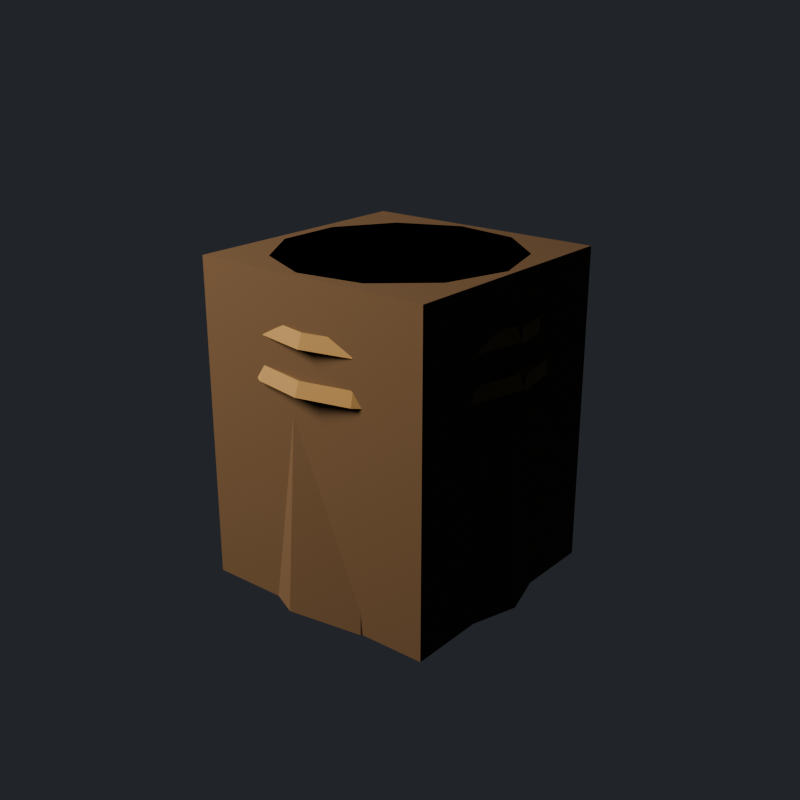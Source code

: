 # Source: homestead_stool.blend  (saved by Blender 5.4.6; exported with 4.5.12 LTS)
import bpy
from mathutils import Matrix  # noqa: F401  (used for matrix-valued properties, if any)

bpy.ops.wm.read_factory_settings(use_empty=True)
scene = bpy.context.scene
scene.name = 'HomesteadStoolAsset'

# ---- collections
col_stubby_homesteadstool = bpy.data.collections.new('STUBBY_HomesteadStool'); scene.collection.children.link(col_stubby_homesteadstool)

# ---- materials (node trees are filled in below, after node groups)
mat_homesteadstool_timber = bpy.data.materials.new('HomesteadStool_Timber')
mat_homesteadstool_timber.diffuse_color = (0.1022, 0.06848, 0.04231, 1.0)
mat_homesteadstool_cutwood = bpy.data.materials.new('HomesteadStool_CutWood')
mat_homesteadstool_cutwood.diffuse_color = (0.2542, 0.1946, 0.1221, 1.0)
mat_homesteadstool_rope = bpy.data.materials.new('HomesteadStool_Rope')
mat_homesteadstool_rope.diffuse_color = (0.2542, 0.1779, 0.08438, 1.0)

# ---- material node trees
mat_homesteadstool_timber.use_nodes = True; mat_homesteadstool_timber.node_tree.nodes.clear()
_N = mat_homesteadstool_timber.node_tree.nodes; _L = mat_homesteadstool_timber.node_tree.links
n0 = _N.new('ShaderNodeBsdfPrincipled'); n0.name = 'Principled BSDF'; n0.location = (-200, 100)
n0.inputs[0].default_value = (0.1022, 0.06848, 0.04231, 1.0)
n0.inputs[2].default_value = 0.9
n0.inputs[10].default_value = 0.005
n1 = _N.new('ShaderNodeOutputMaterial'); n1.name = 'Material Output'; n1.location = (200, 100)
_L.new(n0.outputs[0], n1.inputs[0])
n1.is_active_output = True
mat_homesteadstool_cutwood.use_nodes = True; mat_homesteadstool_cutwood.node_tree.nodes.clear()
_N = mat_homesteadstool_cutwood.node_tree.nodes; _L = mat_homesteadstool_cutwood.node_tree.links
n0 = _N.new('ShaderNodeBsdfPrincipled'); n0.name = 'Principled BSDF'; n0.location = (-200, 100)
n0.inputs[0].default_value = (0.2542, 0.1946, 0.1221, 1.0)
n0.inputs[2].default_value = 0.9
n0.inputs[10].default_value = 0.005
n1 = _N.new('ShaderNodeOutputMaterial'); n1.name = 'Material Output'; n1.location = (200, 100)
_L.new(n0.outputs[0], n1.inputs[0])
n1.is_active_output = True
mat_homesteadstool_rope.use_nodes = True; mat_homesteadstool_rope.node_tree.nodes.clear()
_N = mat_homesteadstool_rope.node_tree.nodes; _L = mat_homesteadstool_rope.node_tree.links
n0 = _N.new('ShaderNodeBsdfPrincipled'); n0.name = 'Principled BSDF'; n0.location = (-200, 100)
n0.inputs[0].default_value = (0.2542, 0.1779, 0.08438, 1.0)
n0.inputs[2].default_value = 1.0
n0.inputs[10].default_value = 0.005
n1 = _N.new('ShaderNodeOutputMaterial'); n1.name = 'Material Output'; n1.location = (200, 100)
_L.new(n0.outputs[0], n1.inputs[0])
n1.is_active_output = True

# ---- world
world_homesteadstool_previewworld = bpy.data.worlds.new('HomesteadStool_PreviewWorld'); scene.world = world_homesteadstool_previewworld
world_homesteadstool_previewworld.use_nodes = True; world_homesteadstool_previewworld.node_tree.nodes.clear()
_N = world_homesteadstool_previewworld.node_tree.nodes; _L = world_homesteadstool_previewworld.node_tree.links
n0 = _N.new('ShaderNodeBackground'); n0.name = 'Background'; n0.location = (-200, 100)
n0.inputs[0].default_value = (0.05, 0.055, 0.065, 1.0)
n0.inputs[1].default_value = 0.6
n1 = _N.new('ShaderNodeOutputWorld'); n1.name = 'World Output'; n1.location = (200, 100)
_L.new(n0.outputs[0], n1.inputs[0])
n1.is_active_output = True
world_homesteadstool_previewworld.sun_shadow_jitter_overblur = 0.0

# ---- cameras
cam_homesteadstool_previewcamera = bpy.data.cameras.new('HomesteadStool_PreviewCamera')

# ---- lights
light_homesteadstool_previewkey = bpy.data.lights.new('HomesteadStool_PreviewKey', 'AREA')
light_homesteadstool_previewkey.color = (1.0, 0.82, 0.62)
light_homesteadstool_previewkey.energy = 180.0
light_homesteadstool_previewkey.size = 1.2

# ---- meshes
me_homesteadstool_stump = bpy.data.meshes.new('HomesteadStool_Stump')
me_homesteadstool_stump.from_pydata([(0.2, 0.0, 0.0), (0.1683, 0.1081, 0.0), (0.08308, 0.1819, 0.0), (-0.02846, 0.198, 0.0), (-0.131, 0.1511, 0.0), (-0.1919, 0.05635, 0.0), (-0.1919, -0.05635, 0.0), (-0.131, -0.1511, 0.0), (-0.02846, -0.198, 0.0), (0.08308, -0.1819, 0.0), (0.1683, -0.1081, 0.0), (0.195, 0.0, 0.07667), (0.164, 0.1054, 0.07667), (0.08101, 0.1774, 0.07667), (-0.02775, 0.193, 0.07667), (-0.1277, 0.1474, 0.07667), (-0.1871, 0.05494, 0.07667), (-0.1871, -0.05494, 0.07667), (-0.1277, -0.1474, 0.07667), (-0.02775, -0.193, 0.07667), (0.08101, -0.1774, 0.07667), (0.164, -0.1054, 0.07667), (0.19, 0.0, 0.1533), (0.1598, 0.1027, 0.1533), (0.07893, 0.1728, 0.1533), (-0.02704, 0.1881, 0.1533), (-0.1244, 0.1436, 0.1533), (-0.1823, 0.05353, 0.1533), (-0.1823, -0.05353, 0.1533), (-0.1244, -0.1436, 0.1533), (-0.02704, -0.1881, 0.1533), (0.07893, -0.1728, 0.1533), (0.1598, -0.1027, 0.1533), (0.185, 0.0, 0.23), (0.1556, 0.1, 0.23), (0.07685, 0.1683, 0.23), (-0.02633, 0.1831, 0.23), (-0.1211, 0.1398, 0.23), (-0.1775, 0.05212, 0.23), (-0.1775, -0.05212, 0.23), (-0.1211, -0.1398, 0.23), (-0.02633, -0.1831, 0.23), (0.07685, -0.1683, 0.23), (0.1556, -0.1, 0.23), (0.18, 0.0, 0.3067), (0.1514, 0.09732, 0.3067), (0.07477, 0.1637, 0.3067), (-0.02562, 0.1782, 0.3067), (-0.1179, 0.136, 0.3067), (-0.1727, 0.05071, 0.3067), (-0.1727, -0.05071, 0.3067), (-0.1179, -0.136, 0.3067), (-0.02562, -0.1782, 0.3067), (0.07477, -0.1637, 0.3067), (0.1514, -0.09732, 0.3067), (0.175, 0.0, 0.3833), (0.1472, 0.09461, 0.3833), (0.0727, 0.1592, 0.3833), (-0.02491, 0.1732, 0.3833), (-0.1146, 0.1323, 0.3833), (-0.1679, 0.0493, 0.3833), (-0.1679, -0.0493, 0.3833), (-0.1146, -0.1323, 0.3833), (-0.02491, -0.1732, 0.3833), (0.0727, -0.1592, 0.3833), (0.1472, -0.09461, 0.3833), (0.17, 0.0, 0.46), (0.143, 0.09191, 0.46), (0.07062, 0.1546, 0.46), (-0.02419, 0.1683, 0.46), (-0.1113, 0.1285, 0.46), (-0.1631, 0.04789, 0.46), (-0.1631, -0.04789, 0.46), (-0.1113, -0.1285, 0.46), (-0.02419, -0.1683, 0.46), (0.07062, -0.1546, 0.46), (0.143, -0.09191, 0.46)], [], [(0, 1, 12, 11), (1, 2, 13, 12), (2, 3, 14, 13), (3, 4, 15, 14), (4, 5, 16, 15), (5, 6, 17, 16), (6, 7, 18, 17), (7, 8, 19, 18), (8, 9, 20, 19), (9, 10, 21, 20), (10, 0, 11, 21), (11, 12, 23, 22), (12, 13, 24, 23), (13, 14, 25, 24), (14, 15, 26, 25), (15, 16, 27, 26), (16, 17, 28, 27), (17, 18, 29, 28), (18, 19, 30, 29), (19, 20, 31, 30), (20, 21, 32, 31), (21, 11, 22, 32), (22, 23, 34, 33), (23, 24, 35, 34), (24, 25, 36, 35), (25, 26, 37, 36), (26, 27, 38, 37), (27, 28, 39, 38), (28, 29, 40, 39), (29, 30, 41, 40), (30, 31, 42, 41), (31, 32, 43, 42), (32, 22, 33, 43), (33, 34, 45, 44), (34, 35, 46, 45), (35, 36, 47, 46), (36, 37, 48, 47), (37, 38, 49, 48), (38, 39, 50, 49), (39, 40, 51, 50), (40, 41, 52, 51), (41, 42, 53, 52), (42, 43, 54, 53), (43, 33, 44, 54), (44, 45, 56, 55), (45, 46, 57, 56), (46, 47, 58, 57), (47, 48, 59, 58), (48, 49, 60, 59), (49, 50, 61, 60), (50, 51, 62, 61), (51, 52, 63, 62), (52, 53, 64, 63), (53, 54, 65, 64), (54, 44, 55, 65), (55, 56, 67, 66), (56, 57, 68, 67), (57, 58, 69, 68), (58, 59, 70, 69), (59, 60, 71, 70), (60, 61, 72, 71), (61, 62, 73, 72), (62, 63, 74, 73), (63, 64, 75, 74), (64, 65, 76, 75), (65, 55, 66, 76), (10, 9, 8, 7, 6, 5, 4, 3, 2, 1, 0)])
me_homesteadstool_stump.materials.append(mat_homesteadstool_timber)
me_homesteadstool_stump.update()
me_homesteadstool_seat = bpy.data.meshes.new('HomesteadStool_Seat')
me_homesteadstool_seat.from_pydata([(0.17, 0.0, 0.46), (0.143, 0.09191, 0.46), (0.07062, 0.1546, 0.46), (-0.02419, 0.1683, 0.46), (-0.1113, 0.1285, 0.46), (-0.1631, 0.04789, 0.46), (-0.1631, -0.04789, 0.46), (-0.1113, -0.1285, 0.46), (-0.02419, -0.1683, 0.46), (0.07062, -0.1546, 0.46), (0.143, -0.09191, 0.46)], [], [(0, 1, 2, 3, 4, 5, 6, 7, 8, 9, 10)])
me_homesteadstool_seat.materials.append(mat_homesteadstool_cutwood)
me_homesteadstool_seat.update()
me_homesteadstool_rope0_38 = bpy.data.meshes.new('HomesteadStool_Rope0.38')
me_homesteadstool_rope0_38.from_pydata([(0.1921, 0.002089, 0.3905), (0.1919, 0.002049, 0.3693), (0.1711, -0.002089, 0.3695), (0.1713, -0.002049, 0.3907), (0.1776, 0.07355, 0.3906), (0.1776, 0.07355, 0.3694), (0.158, 0.06544, 0.3694), (0.158, 0.06544, 0.3906), (0.1356, 0.1356, 0.391), (0.1362, 0.1362, 0.3698), (0.1212, 0.1212, 0.369), (0.1206, 0.1206, 0.3902), (0.07322, 0.1768, 0.3914), (0.07386, 0.1783, 0.3703), (0.06577, 0.1588, 0.3686), (0.06513, 0.1572, 0.3897), (1.112e-17, 0.1909, 0.3918), (1.112e-17, 0.1934, 0.3707), (1.112e-17, 0.1723, 0.3682), (1.112e-17, 0.1698, 0.3893), (-0.07288, 0.1759, 0.3921), (-0.07413, 0.179, 0.3712), (-0.06612, 0.1596, 0.3679), (-0.06486, 0.1566, 0.3888), (-0.1343, 0.1343, 0.3924), (-0.1372, 0.1372, 0.3716), (-0.1225, 0.1225, 0.3676), (-0.1196, 0.1196, 0.3884), (-0.1751, 0.07253, 0.3927), (-0.1795, 0.07437, 0.3721), (-0.1605, 0.06646, 0.3673), (-0.156, 0.06462, 0.3879), (-0.1891, 2.224e-17, 0.393), (-0.1946, 2.224e-17, 0.3725), (-0.1741, 2.224e-17, 0.367), (-0.1686, 2.224e-17, 0.3875), (-0.1743, -0.07219, 0.3932), (-0.18, -0.07457, 0.373), (-0.1613, -0.0668, 0.3668), (-0.1555, -0.06443, 0.387), (-0.1331, -0.1331, 0.3935), (-0.1379, -0.1379, 0.3734), (-0.1237, -0.1237, 0.3665), (-0.1189, -0.1189, 0.3866), (-0.07186, -0.1735, 0.3937), (-0.07472, -0.1804, 0.3738), (-0.06713, -0.1621, 0.3663), (-0.06427, -0.1552, 0.3862), (-3.336e-17, -0.1874, 0.3938), (-3.336e-17, -0.1954, 0.3742), (-3.336e-17, -0.1758, 0.3662), (-3.336e-17, -0.1678, 0.3858), (0.07157, -0.1728, 0.394), (0.07485, -0.1807, 0.3746), (0.06742, -0.1628, 0.366), (0.06414, -0.1549, 0.3854), (0.132, -0.132, 0.3941), (0.1384, -0.1384, 0.375), (0.1248, -0.1248, 0.3659), (0.1184, -0.1184, 0.385), (0.1721, -0.07129, 0.3942), (0.1809, -0.07495, 0.3753), (0.1634, -0.0677, 0.3658), (0.1546, -0.06404, 0.3847), (0.1861, -0.0009013, 0.3943), (0.1956, -0.002784, 0.3754), (0.1771, 0.0009013, 0.3657), (0.1676, 0.002784, 0.3846)], [], [(0, 1, 5, 4), (1, 2, 6, 5), (2, 3, 7, 6), (3, 0, 4, 7), (4, 5, 9, 8), (5, 6, 10, 9), (6, 7, 11, 10), (7, 4, 8, 11), (8, 9, 13, 12), (9, 10, 14, 13), (10, 11, 15, 14), (11, 8, 12, 15), (12, 13, 17, 16), (13, 14, 18, 17), (14, 15, 19, 18), (15, 12, 16, 19), (16, 17, 21, 20), (17, 18, 22, 21), (18, 19, 23, 22), (19, 16, 20, 23), (20, 21, 25, 24), (21, 22, 26, 25), (22, 23, 27, 26), (23, 20, 24, 27), (24, 25, 29, 28), (25, 26, 30, 29), (26, 27, 31, 30), (27, 24, 28, 31), (28, 29, 33, 32), (29, 30, 34, 33), (30, 31, 35, 34), (31, 28, 32, 35), (32, 33, 37, 36), (33, 34, 38, 37), (34, 35, 39, 38), (35, 32, 36, 39), (36, 37, 41, 40), (37, 38, 42, 41), (38, 39, 43, 42), (39, 36, 40, 43), (40, 41, 45, 44), (41, 42, 46, 45), (42, 43, 47, 46), (43, 40, 44, 47), (44, 45, 49, 48), (45, 46, 50, 49), (46, 47, 51, 50), (47, 44, 48, 51), (48, 49, 53, 52), (49, 50, 54, 53), (50, 51, 55, 54), (51, 48, 52, 55), (52, 53, 57, 56), (53, 54, 58, 57), (54, 55, 59, 58), (55, 52, 56, 59), (56, 57, 61, 60), (57, 58, 62, 61), (58, 59, 63, 62), (59, 56, 60, 63), (60, 61, 65, 64), (61, 62, 66, 65), (62, 63, 67, 66), (63, 60, 64, 67)])
me_homesteadstool_rope0_38.materials.append(mat_homesteadstool_rope)
me_homesteadstool_rope0_38.update()
me_homesteadstool_rope0_32 = bpy.data.meshes.new('HomesteadStool_Rope0.32')
me_homesteadstool_rope0_32.from_pydata([(0.1993, 0.002089, 0.3305), (0.1991, 0.002049, 0.3093), (0.1783, -0.002089, 0.3095), (0.1785, -0.002049, 0.3307), (0.1842, 0.07631, 0.3306), (0.1842, 0.07631, 0.3094), (0.1646, 0.06819, 0.3094), (0.1646, 0.06819, 0.3306), (0.1407, 0.1407, 0.331), (0.1413, 0.1413, 0.3098), (0.1263, 0.1263, 0.309), (0.1257, 0.1257, 0.3302), (0.07598, 0.1834, 0.3314), (0.07662, 0.185, 0.3103), (0.06852, 0.1654, 0.3086), (0.06788, 0.1639, 0.3297), (1.156e-17, 0.1981, 0.3318), (1.156e-17, 0.2006, 0.3107), (1.156e-17, 0.1795, 0.3082), (1.156e-17, 0.177, 0.3293), (-0.07563, 0.1826, 0.3321), (-0.07689, 0.1856, 0.3112), (-0.06887, 0.1663, 0.3079), (-0.06761, 0.1632, 0.3288), (-0.1394, 0.1394, 0.3324), (-0.1423, 0.1423, 0.3116), (-0.1276, 0.1276, 0.3076), (-0.1247, 0.1247, 0.3284), (-0.1817, 0.07528, 0.3327), (-0.1862, 0.07713, 0.3121), (-0.1671, 0.06922, 0.3073), (-0.1627, 0.06738, 0.3279), (-0.1963, 2.312e-17, 0.333), (-0.2018, 2.312e-17, 0.3125), (-0.1813, 2.312e-17, 0.307), (-0.1758, 2.312e-17, 0.3275), (-0.1809, -0.07494, 0.3332), (-0.1867, -0.07732, 0.313), (-0.1679, -0.06956, 0.3068), (-0.1622, -0.06718, 0.327), (-0.1382, -0.1382, 0.3335), (-0.143, -0.143, 0.3134), (-0.1288, -0.1288, 0.3065), (-0.124, -0.124, 0.3266), (-0.07462, -0.1801, 0.3337), (-0.07748, -0.1871, 0.3138), (-0.06988, -0.1687, 0.3063), (-0.06702, -0.1618, 0.3262), (-3.468e-17, -0.1946, 0.3338), (-3.468e-17, -0.2026, 0.3142), (-3.468e-17, -0.183, 0.3062), (-3.468e-17, -0.175, 0.3258), (0.07432, -0.1794, 0.334), (0.0776, -0.1874, 0.3146), (0.07018, -0.1694, 0.306), (0.0669, -0.1615, 0.3254), (0.1371, -0.1371, 0.3341), (0.1435, -0.1435, 0.315), (0.1299, -0.1299, 0.3059), (0.1235, -0.1235, 0.325), (0.1788, -0.07405, 0.3342), (0.1876, -0.0777, 0.3153), (0.1701, -0.07045, 0.3058), (0.1613, -0.0668, 0.3247), (0.1933, -0.0009013, 0.3343), (0.2028, -0.002784, 0.3154), (0.1843, 0.0009013, 0.3057), (0.1748, 0.002784, 0.3246)], [], [(0, 1, 5, 4), (1, 2, 6, 5), (2, 3, 7, 6), (3, 0, 4, 7), (4, 5, 9, 8), (5, 6, 10, 9), (6, 7, 11, 10), (7, 4, 8, 11), (8, 9, 13, 12), (9, 10, 14, 13), (10, 11, 15, 14), (11, 8, 12, 15), (12, 13, 17, 16), (13, 14, 18, 17), (14, 15, 19, 18), (15, 12, 16, 19), (16, 17, 21, 20), (17, 18, 22, 21), (18, 19, 23, 22), (19, 16, 20, 23), (20, 21, 25, 24), (21, 22, 26, 25), (22, 23, 27, 26), (23, 20, 24, 27), (24, 25, 29, 28), (25, 26, 30, 29), (26, 27, 31, 30), (27, 24, 28, 31), (28, 29, 33, 32), (29, 30, 34, 33), (30, 31, 35, 34), (31, 28, 32, 35), (32, 33, 37, 36), (33, 34, 38, 37), (34, 35, 39, 38), (35, 32, 36, 39), (36, 37, 41, 40), (37, 38, 42, 41), (38, 39, 43, 42), (39, 36, 40, 43), (40, 41, 45, 44), (41, 42, 46, 45), (42, 43, 47, 46), (43, 40, 44, 47), (44, 45, 49, 48), (45, 46, 50, 49), (46, 47, 51, 50), (47, 44, 48, 51), (48, 49, 53, 52), (49, 50, 54, 53), (50, 51, 55, 54), (51, 48, 52, 55), (52, 53, 57, 56), (53, 54, 58, 57), (54, 55, 59, 58), (55, 52, 56, 59), (56, 57, 61, 60), (57, 58, 62, 61), (58, 59, 63, 62), (59, 56, 60, 63), (60, 61, 65, 64), (61, 62, 66, 65), (62, 63, 67, 66), (63, 60, 64, 67)])
me_homesteadstool_rope0_32.materials.append(mat_homesteadstool_rope)
me_homesteadstool_rope0_32.update()
me_homesteadstool_far = bpy.data.meshes.new('HomesteadStool_Far')
me_homesteadstool_far.from_pydata([(-0.18, -0.18, -0.23), (-0.18, -0.18, 0.23), (-0.18, 0.18, -0.23), (-0.18, 0.18, 0.23), (0.18, -0.18, -0.23), (0.18, -0.18, 0.23), (0.18, 0.18, -0.23), (0.18, 0.18, 0.23)], [], [(0, 1, 3, 2), (2, 3, 7, 6), (6, 7, 5, 4), (4, 5, 1, 0), (2, 6, 4, 0), (7, 3, 1, 5)])
me_homesteadstool_far.materials.append(mat_homesteadstool_timber)
me_homesteadstool_far.update()

# ---- objects
ob_homesteadstool_previewkey = bpy.data.objects.new('HomesteadStool_PreviewKey', light_homesteadstool_previewkey)
ob_homesteadstool_previewcamera = bpy.data.objects.new('HomesteadStool_PreviewCamera', cam_homesteadstool_previewcamera)
ob_homesteadstool_root = bpy.data.objects.new('HomesteadStool_Root', None)
ob_homesteadstool_stump = bpy.data.objects.new('HomesteadStool_Stump', me_homesteadstool_stump)
ob_homesteadstool_seat = bpy.data.objects.new('HomesteadStool_Seat', me_homesteadstool_seat)
ob_homesteadstool_rope0_38 = bpy.data.objects.new('HomesteadStool_Rope0.38', me_homesteadstool_rope0_38)
ob_homesteadstool_rope0_32 = bpy.data.objects.new('HomesteadStool_Rope0.32', me_homesteadstool_rope0_32)
ob_homesteadstool_far = bpy.data.objects.new('HomesteadStool_Far', me_homesteadstool_far)
ob_homestead_stool_lod0 = bpy.data.objects.new('homestead_stool_LOD0', None)
ob_homestead_stool_lod1 = bpy.data.objects.new('homestead_stool_LOD1', None)

# ---- transforms, parenting, visibility, modifiers, constraints
ob_homesteadstool_previewkey.location = (-1.4, -1.9, 2.1)
ob_homesteadstool_previewkey.rotation_euler = (1.067, 2.741e-08, -0.635)
ob_homesteadstool_previewcamera.location = (0.9, -1.1, 0.8)
ob_homesteadstool_previewcamera.rotation_euler = (1.202, 1.043e-08, 0.6857)
ob_homesteadstool_root.location = (0.0, 0.0, 0.0)
ob_homesteadstool_stump.parent = ob_homestead_stool_lod0
ob_homesteadstool_stump.location = (0.0, 0.0, 0.0)
ob_homesteadstool_seat.parent = ob_homestead_stool_lod0
ob_homesteadstool_seat.location = (0.0, 0.0, 0.0)
ob_homesteadstool_rope0_38.parent = ob_homestead_stool_lod0
ob_homesteadstool_rope0_38.location = (0.0, 0.0, 0.0)
ob_homesteadstool_rope0_32.parent = ob_homestead_stool_lod0
ob_homesteadstool_rope0_32.location = (0.0, 0.0, 0.0)
ob_homesteadstool_far.parent = ob_homestead_stool_lod1
ob_homesteadstool_far.location = (0.0, 0.0, 0.23)
ob_homestead_stool_lod0.parent = ob_homesteadstool_root
ob_homestead_stool_lod0.location = (0.0, 0.0, 0.0)
ob_homestead_stool_lod1.parent = ob_homesteadstool_root
ob_homestead_stool_lod1.location = (0.0, 0.0, 0.0)

# ---- collection membership
scene.collection.objects.link(ob_homesteadstool_previewkey)
scene.collection.objects.link(ob_homesteadstool_previewcamera)
col_stubby_homesteadstool.objects.link(ob_homesteadstool_root)
col_stubby_homesteadstool.objects.link(ob_homesteadstool_stump)
col_stubby_homesteadstool.objects.link(ob_homesteadstool_seat)
col_stubby_homesteadstool.objects.link(ob_homesteadstool_rope0_38)
col_stubby_homesteadstool.objects.link(ob_homesteadstool_rope0_32)
col_stubby_homesteadstool.objects.link(ob_homesteadstool_far)
col_stubby_homesteadstool.objects.link(ob_homestead_stool_lod0)
col_stubby_homesteadstool.objects.link(ob_homestead_stool_lod1)

# ---- scene / render settings (as saved in the file)
scene.camera = ob_homesteadstool_previewcamera
scene.frame_start = 1; scene.frame_end = 250; scene.frame_set(1)
scene.render.engine = 'CYCLES'
scene.render.image_settings.exr_codec = 'NONE'
scene.render.resolution_x = 768
scene.render.resolution_y = 768
scene.render.use_bake_clear = False
scene.render.bake_margin = 0
scene.render.bake_bias = 0.0
scene.render.bake_samples = 0
scene.render.simplify_subdivision_render = 0
scene.render.simplify_child_particles_render = 0.0
scene.render.compositor_device = 'GPU'
scene.cycles.samples = 48
scene.eevee.use_volume_custom_range = False
scene.eevee.gtao_distance = 0.0
scene.eevee.use_fast_gi = False
scene.eevee.fast_gi_thickness_near = 0.1
scene.eevee.fast_gi_thickness_far = 0.0
scene.eevee.ray_tracing_options.screen_trace_thickness = 0.1
scene.view_settings.look = 'AgX - Medium High Contrast'
bpy.context.view_layer.update()
